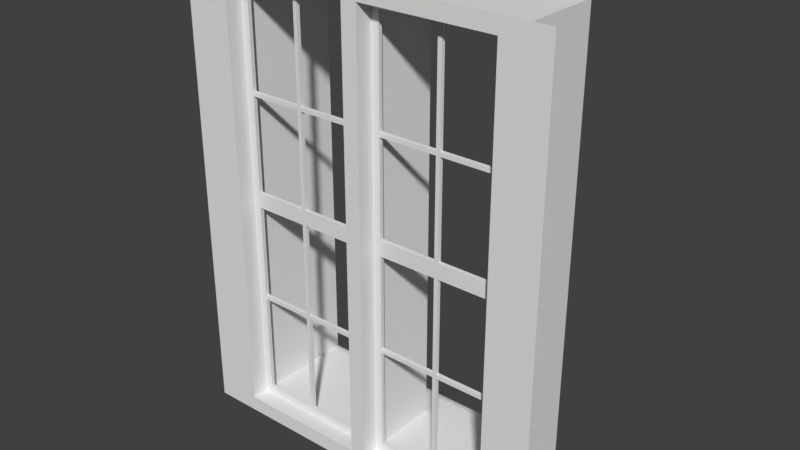 # Source: Fenster_Standard_1er_80cm.blend  (saved by Blender 2.79.0; exported with 4.5.12 LTS)
import bpy
from mathutils import Matrix  # noqa: F401  (used for matrix-valued properties, if any)

bpy.ops.wm.read_factory_settings(use_empty=True)
scene = bpy.context.scene
scene.name = 'Scene'

# ---- collections
col_collection_1 = bpy.data.collections.new('Collection 1'); scene.collection.children.link(col_collection_1)
col_collection_2 = bpy.data.collections.new('Collection 2'); scene.collection.children.link(col_collection_2)
col_collection_2.hide_render = True
col_collection_2.hide_viewport = True
col_referenz_bauplan_eg = bpy.data.collections.new('Referenz_Bauplan_EG')  # instanced only; not linked into the scene

# ---- materials (node trees are filled in below, after node groups)
mat_fenstergitter = bpy.data.materials.new('Fenstergitter')
mat_fensterrahmen = bpy.data.materials.new('Fensterrahmen')

# ---- material node trees

# ---- world
world_world = bpy.data.worlds.new('World'); scene.world = world_world
world_world.color = (0.05088, 0.05088, 0.05088)
world_world.use_sun_shadow = False
world_world.sun_shadow_jitter_overblur = 0.0
world_world.cycles.sampling_method = 'MANUAL'

# ---- meshes
me_fenster_mesh = bpy.data.meshes.new('Fenster_mesh')
me_fenster_mesh.from_pydata([(0.05, 0.0, 2.062), (0.05, 0.6, 0.0), (0.05, 0.0, 2.8), (0.05, 0.6, 2.8), (0.05, 0.0, 0.0), (0.05, 0.0, 2.088), (0.05, 0.1125, 2.062), (0.05, 0.1125, 2.8), (0.85, 0.1375, 2.8), (0.05, 0.1125, 2.088), (0.05, 0.1125, 0.0), (0.85, 0.1125, 2.8), (0.9, 0.1125, 2.062), (0.9, 0.1125, 2.088), (0.05, 0.1375, 2.8), (0.9, 0.1125, 2.8), (0.05, 0.1375, 0.0), (0.9, 0.1375, 2.8), (0.9, 0.1125, 0.0), (0.05, 0.1375, 2.088), (0.9, 0.1375, 0.0), (0.9, 0.1375, 2.062), (0.9, 0.1375, 2.088), (0.85, 0.1125, 2.062), (0.85, 0.1125, 2.088), (0.85, 0.1375, 2.088), (0.85, 0.1375, 2.062), (-2.98e-08, 0.0, 2.062), (-1.49e-08, 0.6, 0.0), (-2.98e-08, 0.6, 2.8), (0.05, 0.6, 2.75), (-2.98e-08, 0.0, 2.8), (-2.98e-08, 0.0, 2.088), (0.0, 0.0, 0.0), (0.9, 0.1375, 0.05), (0.9, 0.1125, 0.05), (0.85, 0.1125, 0.05), (0.05, 0.6, 0.05), (0.05, 0.0, 0.05), (0.05, 0.1125, 0.05), (0.05, 0.1375, 0.05), (0.0, 0.0, 0.05), (-1.49e-08, 0.6, 0.05), (0.85, 0.1125, 0.0), (0.85, 0.1375, 0.0), (0.85, 0.1375, 0.05), (0.05, 0.0, 2.75), (0.05, 0.1125, 2.75), (0.05, 0.1375, 2.75), (-2.98e-08, 0.6, 2.75), (-2.98e-08, 0.0, 2.75), (0.9, 0.1375, 2.75), (0.9, 0.1125, 2.75), (0.85, 0.1125, 2.75), (0.85, 0.1375, 2.75), (0.05, 0.6, 2.088), (-2.98e-08, 0.6, 2.088), (0.1, 0.1125, 2.088), (0.1, 0.1375, 2.088), (0.1, 0.1125, 2.8), (0.1, 0.1375, 2.8), (0.1, 0.1125, 0.0), (0.1, 0.1375, 0.05), (0.1, 0.1375, 0.0), (0.1, 0.1125, 0.05), (0.1, 0.1375, 2.062), (0.1, 0.1125, 2.062), (0.1, 0.1125, 2.75), (0.1, 0.1375, 2.75), (0.5, 0.1125, 2.8), (0.5, 0.1375, 2.8), (0.5, 0.1375, 2.75), (0.5, 0.1125, 2.75), (0.475, 0.1375, 2.8), (0.475, 0.1125, 2.8), (0.5, 0.1125, 2.088), (0.5, 0.1375, 2.088), (0.05, 0.1375, 2.062), (0.5, 0.1375, 2.062), (-2.98e-08, 0.6, 2.062), (0.05, 0.6, 2.062), (0.475, 0.1125, 2.088), (0.475, 0.1375, 2.088), (0.475, 0.1125, 0.0), (0.5, 0.1125, 0.0), (0.5, 0.1375, 0.05), (0.475, 0.1375, 0.05), (0.5, 0.1375, 0.0), (0.475, 0.1375, 0.0), (0.5, 0.1125, 0.05), (0.475, 0.1125, 0.05), (0.475, 0.1375, 2.062), (0.5, 0.1125, 2.062), (0.475, 0.1125, 2.062), (0.475, 0.1125, 2.75), (0.475, 0.1375, 2.75), (0.9, 0.1375, 0.7125), (0.9, 0.1375, 0.7375), (0.9, 0.1375, 1.35), (0.9, 0.1375, 1.45), (0.9, 0.1125, 0.7125), (0.9, 0.1125, 0.7375), (0.9, 0.1125, 1.35), (0.9, 0.1125, 1.45), (0.85, 0.1125, 1.45), (0.85, 0.1125, 1.35), (0.85, 0.1125, 0.7125), (0.85, 0.1375, 1.35), (0.85, 0.1375, 0.7125), (0.5, 0.1125, 0.7125), (0.5, 0.1125, 0.7375), (0.5, 0.1125, 1.35), (0.5, 0.1125, 1.45), (0.475, 0.1125, 1.45), (0.475, 0.1125, 1.35), (0.475, 0.1375, 0.7125), (0.475, 0.1375, 1.45), (0.5, 0.1375, 1.45), (0.5, 0.1375, 1.35), (0.5, 0.1375, 0.7375), (0.5, 0.1375, 0.7125), (0.05, 0.1125, 0.7125), (0.05, 0.1125, 0.7375), (0.05, 0.1125, 1.35), (0.05, 0.1125, 1.45), (0.05, 0.6, 1.45), (0.05, 0.6, 1.35), (0.05, 0.6, 0.7375), (0.05, 0.6, 0.7125), (0.05, 0.0, 1.45), (0.05, 0.0, 1.35), (0.05, 0.0, 0.7375), (0.05, 0.0, 0.7125), (-2.98e-08, 0.0, 1.45), (-2.98e-08, 0.0, 1.35), (0.0, 0.0, 0.7375), (0.0, 0.0, 0.7125), (-2.98e-08, 0.6, 1.45), (-2.98e-08, 0.6, 1.35), (-2.98e-08, 0.6, 0.7375), (-2.98e-08, 0.6, 0.7125), (0.1, 0.1125, 0.7125), (0.1, 0.1125, 0.7375), (0.1, 0.1125, 1.35), (0.1, 0.1125, 1.45), (0.05, 0.1375, 1.45), (0.05, 0.1375, 1.35), (0.05, 0.1375, 0.7375), (0.05, 0.1375, 0.7125), (0.1, 0.1375, 1.45), (0.1, 0.1375, 1.35), (0.1, 0.1375, 0.7375), (0.1, 0.1375, 0.7125), (0.475, 0.1125, 0.7125), (0.475, 0.1125, 0.7375), (0.475, 0.1375, 0.7375), (0.85, 0.1125, 0.7375), (0.85, 0.1375, 0.7375), (0.475, 0.1375, 1.35), (0.85, 0.1375, 1.45)], [], [(42, 37, 1, 28), (48, 30, 3, 14), (25, 26, 78, 76), (51, 54, 8, 17), (129, 124, 6, 0), (46, 47, 7, 2), (22, 21, 26, 25), (53, 52, 15, 11), (35, 36, 43, 18), (45, 34, 20, 44), (92, 78, 26, 23), (19, 58, 65, 77), (76, 75, 24, 25), (76, 78, 91, 82), (65, 58, 82, 91), (5, 32, 27, 0), (38, 41, 33, 4), (46, 50, 32, 5), (108, 96, 34, 45), (100, 106, 36, 35), (106, 108, 45, 36), (132, 136, 41, 38), (89, 84, 43, 36), (4, 10, 39, 38), (16, 1, 37, 40), (140, 128, 37, 42), (85, 89, 36, 45), (87, 85, 45, 44), (2, 31, 50, 46), (9, 19, 48, 47), (5, 9, 47, 46), (29, 3, 30, 49), (24, 13, 52, 53), (22, 25, 54, 51), (25, 24, 53, 54), (72, 71, 54, 53), (69, 72, 53, 11), (71, 70, 8, 54), (57, 58, 68, 67), (48, 14, 60, 68), (7, 47, 67, 59), (16, 40, 62, 63), (124, 144, 66, 6), (39, 10, 61, 64), (149, 145, 77, 65), (144, 149, 65, 66), (9, 57, 67, 47), (58, 19, 48, 68), (95, 73, 70, 71), (74, 94, 72, 69), (67, 68, 95, 94), (59, 67, 94, 74), (68, 60, 73, 95), (125, 137, 79, 80), (145, 125, 80, 77), (0, 6, 9, 5), (82, 81, 94, 95), (77, 80, 55, 19), (66, 65, 91, 93), (80, 79, 56, 55), (58, 57, 81, 82), (55, 56, 49, 30), (19, 55, 30, 48), (63, 62, 86, 88), (88, 86, 85, 87), (62, 64, 90, 86), (113, 112, 92, 93), (64, 61, 83, 90), (90, 83, 84, 89), (117, 116, 91, 78), (116, 113, 93, 91), (112, 117, 78, 92), (81, 75, 72, 94), (75, 76, 71, 72), (76, 82, 95, 71), (23, 26, 159, 104), (105, 107, 157, 156), (12, 23, 104, 103), (103, 104, 105, 102), (102, 105, 156, 101), (101, 156, 106, 100), (26, 21, 99, 159), (159, 99, 98, 107), (107, 98, 97, 157), (157, 97, 96, 108), (89, 85, 120, 109), (119, 110, 156, 157), (110, 119, 118, 111), (117, 112, 104, 159), (86, 90, 153, 115), (155, 154, 114, 158), (85, 86, 115, 120), (120, 115, 155, 119), (119, 155, 158, 118), (118, 158, 116, 117), (90, 89, 109, 153), (153, 109, 110, 154), (154, 110, 111, 114), (114, 111, 112, 113), (64, 62, 152, 141), (152, 151, 155, 115), (142, 151, 150, 143), (150, 149, 116, 158), (62, 40, 148, 152), (152, 148, 147, 151), (151, 147, 146, 150), (150, 146, 145, 149), (39, 64, 141, 121), (121, 141, 142, 122), (122, 142, 143, 123), (123, 143, 144, 124), (137, 125, 126, 138), (138, 126, 127, 139), (139, 127, 128, 140), (0, 27, 133, 129), (129, 133, 134, 130), (130, 134, 135, 131), (131, 135, 136, 132), (38, 39, 121, 132), (132, 121, 122, 131), (131, 122, 123, 130), (130, 123, 124, 129), (40, 37, 128, 148), (148, 128, 127, 147), (147, 127, 126, 146), (146, 126, 125, 145), (142, 141, 153, 154), (141, 152, 115, 153), (151, 142, 154, 155), (120, 119, 157, 108), (109, 120, 108, 106), (110, 109, 106, 156), (144, 143, 114, 113), (143, 150, 158, 114), (149, 144, 113, 116), (118, 117, 159, 107), (111, 118, 107, 105), (112, 111, 105, 104), (57, 9, 6, 66), (81, 93, 92, 75), (81, 57, 66, 93), (12, 13, 24, 23), (24, 75, 92, 23)])
_uv = me_fenster_mesh.uv_layers.new(name='UVMap')
_uv.uv.foreach_set('vector', [0.8845, 0.02128, 0.8668, 0.02128, 0.8668, 0.003546, 0.8845, 0.003546, 0.6705, 0.9787, 0.8348, 0.9787, 0.8348, 0.9965, 0.6705, 0.9965, 0.02131, 0.7438, 0.02131, 0.7349, 0.1456, 0.7349, 0.1456, 0.7438, 0.003552, 0.9787, 0.02131, 0.9787, 0.02131, 0.9965, 0.003552, 0.9965, 0.6217, 0.5177, 0.6616, 0.5177, 0.6616, 0.7349, 0.6217, 0.7349, 0.6217, 0.9787, 0.6616, 0.9787, 0.6616, 0.9965, 0.6217, 0.9965, 0.003552, 0.7438, 0.003552, 0.7349, 0.02131, 0.7349, 0.02131, 0.7438, 0.3304, 0.02128, 0.3126, 0.02128, 0.3126, 0.003546, 0.3304, 0.003546, 0.3126, 0.9787, 0.3304, 0.9787, 0.3304, 0.9965, 0.3126, 0.9965, 0.02131, 0.02128, 0.003552, 0.02128, 0.003552, 0.003546, 0.02131, 0.003546, 0.9805, 0.9326, 0.9716, 0.9326, 0.9716, 0.8085, 0.9805, 0.8085, 0.3055, 0.7438, 0.2877, 0.7438, 0.2877, 0.7349, 0.3055, 0.7349, 0.9805, 0.2677, 0.9716, 0.2677, 0.9716, 0.1436, 0.9805, 0.1436, 0.1456, 0.7438, 0.1456, 0.7349, 0.1545, 0.7349, 0.1545, 0.7438, 0.2877, 0.7349, 0.2877, 0.7438, 0.1545, 0.7438, 0.1545, 0.7349, 0.8419, 0.2562, 0.8597, 0.2562, 0.8597, 0.2651, 0.8419, 0.2651, 0.8419, 0.9787, 0.8597, 0.9787, 0.8597, 0.9965, 0.8419, 0.9965, 0.8419, 0.02128, 0.8597, 0.02128, 0.8597, 0.2562, 0.8419, 0.2562, 0.02131, 0.2562, 0.003552, 0.2562, 0.003552, 0.02128, 0.02131, 0.02128, 0.3126, 0.7438, 0.3304, 0.7438, 0.3304, 0.9787, 0.3126, 0.9787, 0.8917, 0.4876, 0.9005, 0.4876, 0.9005, 0.7225, 0.8917, 0.7225, 0.8419, 0.7438, 0.8597, 0.7438, 0.8597, 0.9787, 0.8419, 0.9787, 0.4547, 0.9787, 0.4547, 0.9965, 0.3304, 0.9965, 0.3304, 0.9787, 0.6217, 0.003546, 0.6616, 0.003546, 0.6616, 0.02128, 0.6217, 0.02128, 0.6705, 0.003546, 0.8348, 0.003546, 0.8348, 0.02128, 0.6705, 0.02128, 0.8845, 0.2562, 0.8668, 0.2562, 0.8668, 0.02128, 0.8845, 0.02128, 0.9805, 0.539, 0.9716, 0.539, 0.9716, 0.4149, 0.9805, 0.4149, 0.1456, 0.003546, 0.1456, 0.02128, 0.02131, 0.02128, 0.02131, 0.003546, 0.8419, 0.003546, 0.8597, 0.003546, 0.8597, 0.02128, 0.8419, 0.02128, 0.6616, 0.7438, 0.6705, 0.7438, 0.6705, 0.9787, 0.6616, 0.9787, 0.6217, 0.7438, 0.6616, 0.7438, 0.6616, 0.9787, 0.6217, 0.9787, 0.8845, 0.9965, 0.8668, 0.9965, 0.8668, 0.9787, 0.8845, 0.9787, 0.3304, 0.2562, 0.3126, 0.2562, 0.3126, 0.02128, 0.3304, 0.02128, 0.003552, 0.7438, 0.02131, 0.7438, 0.02131, 0.9787, 0.003552, 0.9787, 0.9165, 0.4805, 0.9076, 0.4805, 0.9076, 0.2456, 0.9165, 0.2456, 0.9964, 0.1277, 0.9876, 0.1277, 0.9876, 0.003546, 0.9964, 0.003546, 0.4547, 0.003546, 0.4547, 0.02128, 0.3304, 0.02128, 0.3304, 0.003546, 0.1456, 0.9787, 0.1456, 0.9965, 0.02131, 0.9965, 0.02131, 0.9787, 0.9165, 0.7225, 0.9076, 0.7225, 0.9076, 0.4876, 0.9165, 0.4876, 0.3055, 0.9787, 0.3055, 0.9965, 0.2877, 0.9965, 0.2877, 0.9787, 0.6146, 0.003546, 0.6146, 0.02128, 0.5968, 0.02128, 0.5968, 0.003546, 0.3055, 0.003546, 0.3055, 0.02128, 0.2877, 0.02128, 0.2877, 0.003546, 0.6146, 0.4823, 0.5968, 0.4823, 0.5968, 0.2651, 0.6146, 0.2651, 0.6146, 0.9787, 0.6146, 0.9965, 0.5968, 0.9965, 0.5968, 0.9787, 0.2877, 0.5177, 0.3055, 0.5177, 0.3055, 0.7349, 0.2877, 0.7349, 0.9485, 0.8936, 0.9396, 0.8936, 0.9396, 0.6764, 0.9485, 0.6764, 0.6146, 0.2562, 0.5968, 0.2562, 0.5968, 0.02128, 0.6146, 0.02128, 0.2877, 0.7438, 0.3055, 0.7438, 0.3055, 0.9787, 0.2877, 0.9787, 0.1545, 0.9787, 0.1545, 0.9965, 0.1456, 0.9965, 0.1456, 0.9787, 0.4636, 0.003546, 0.4636, 0.02128, 0.4547, 0.02128, 0.4547, 0.003546, 0.9645, 0.6968, 0.9556, 0.6968, 0.9556, 0.5638, 0.9645, 0.5638, 0.5968, 0.003546, 0.5968, 0.02128, 0.4636, 0.02128, 0.4636, 0.003546, 0.2877, 0.9787, 0.2877, 0.9965, 0.1545, 0.9965, 0.1545, 0.9787, 0.8668, 0.5177, 0.8845, 0.5177, 0.8845, 0.7349, 0.8668, 0.7349, 0.6705, 0.5177, 0.8348, 0.5177, 0.8348, 0.7349, 0.6705, 0.7349, 0.6217, 0.7349, 0.6616, 0.7349, 0.6616, 0.7438, 0.6217, 0.7438, 0.9005, 0.4805, 0.8917, 0.4805, 0.8917, 0.2456, 0.9005, 0.2456, 0.6705, 0.7349, 0.8348, 0.7349, 0.8348, 0.7438, 0.6705, 0.7438, 0.9645, 0.8369, 0.9556, 0.8369, 0.9556, 0.7039, 0.9645, 0.7039, 0.8668, 0.7349, 0.8845, 0.7349, 0.8845, 0.7438, 0.8668, 0.7438, 0.9645, 0.1365, 0.9556, 0.1365, 0.9556, 0.003546, 0.9645, 0.003546, 0.8668, 0.7438, 0.8845, 0.7438, 0.8845, 0.9787, 0.8668, 0.9787, 0.6705, 0.7438, 0.8348, 0.7438, 0.8348, 0.9787, 0.6705, 0.9787, 0.2877, 0.003546, 0.2877, 0.02128, 0.1545, 0.02128, 0.1545, 0.003546, 0.1545, 0.003546, 0.1545, 0.02128, 0.1456, 0.02128, 0.1456, 0.003546, 0.9645, 0.5567, 0.9556, 0.5567, 0.9556, 0.4238, 0.9645, 0.4238, 0.4636, 0.4823, 0.4547, 0.4823, 0.4547, 0.2651, 0.4636, 0.2651, 0.5968, 0.9787, 0.5968, 0.9965, 0.4636, 0.9965, 0.4636, 0.9787, 0.4636, 0.9787, 0.4636, 0.9965, 0.4547, 0.9965, 0.4547, 0.9787, 0.1456, 0.5177, 0.1545, 0.5177, 0.1545, 0.7349, 0.1456, 0.7349, 0.9485, 0.445, 0.9396, 0.445, 0.9396, 0.2278, 0.9485, 0.2278, 0.9236, 0.7119, 0.9325, 0.7119, 0.9325, 0.9291, 0.9236, 0.9291, 0.4636, 0.2562, 0.4547, 0.2562, 0.4547, 0.02128, 0.4636, 0.02128, 0.9325, 0.2385, 0.9236, 0.2385, 0.9236, 0.003546, 0.9325, 0.003546, 0.1456, 0.7438, 0.1545, 0.7438, 0.1545, 0.9787, 0.1456, 0.9787, 0.9236, 0.4876, 0.9325, 0.4876, 0.9325, 0.7048, 0.9236, 0.7048, 0.9076, 0.7296, 0.9165, 0.7296, 0.9165, 0.9468, 0.9076, 0.9468, 0.3126, 0.2651, 0.3304, 0.2651, 0.3304, 0.4823, 0.3126, 0.4823, 0.3126, 0.4823, 0.3304, 0.4823, 0.3304, 0.5177, 0.3126, 0.5177, 0.3126, 0.5177, 0.3304, 0.5177, 0.3304, 0.7349, 0.3126, 0.7349, 0.3126, 0.7349, 0.3304, 0.7349, 0.3304, 0.7438, 0.3126, 0.7438, 0.02131, 0.7349, 0.003552, 0.7349, 0.003552, 0.5177, 0.02131, 0.5177, 0.02131, 0.5177, 0.003552, 0.5177, 0.003552, 0.4823, 0.02131, 0.4823, 0.02131, 0.4823, 0.003552, 0.4823, 0.003552, 0.2651, 0.02131, 0.2651, 0.02131, 0.2651, 0.003552, 0.2651, 0.003552, 0.2562, 0.02131, 0.2562, 0.8917, 0.003546, 0.9005, 0.003546, 0.9005, 0.2385, 0.8917, 0.2385, 0.9805, 0.4078, 0.9716, 0.4078, 0.9716, 0.2837, 0.9805, 0.2837, 0.8917, 0.7296, 0.9005, 0.7296, 0.9005, 0.9468, 0.8917, 0.9468, 0.9805, 0.6702, 0.9716, 0.6702, 0.9716, 0.5461, 0.9805, 0.5461, 0.9165, 0.2385, 0.9076, 0.2385, 0.9076, 0.003546, 0.9165, 0.003546, 0.9485, 0.6693, 0.9396, 0.6693, 0.9396, 0.4521, 0.9485, 0.4521, 0.1456, 0.02128, 0.1545, 0.02128, 0.1545, 0.2562, 0.1456, 0.2562, 0.1456, 0.2562, 0.1545, 0.2562, 0.1545, 0.2651, 0.1456, 0.2651, 0.1456, 0.2651, 0.1545, 0.2651, 0.1545, 0.4823, 0.1456, 0.4823, 0.1456, 0.4823, 0.1545, 0.4823, 0.1545, 0.5177, 0.1456, 0.5177, 0.4636, 0.9787, 0.4547, 0.9787, 0.4547, 0.7438, 0.4636, 0.7438, 0.4636, 0.7438, 0.4547, 0.7438, 0.4547, 0.7349, 0.4636, 0.7349, 0.4636, 0.7349, 0.4547, 0.7349, 0.4547, 0.5177, 0.4636, 0.5177, 0.4636, 0.5177, 0.4547, 0.5177, 0.4547, 0.4823, 0.4636, 0.4823, 0.9325, 0.4805, 0.9236, 0.4805, 0.9236, 0.2456, 0.9325, 0.2456, 0.2877, 0.2562, 0.2877, 0.2651, 0.1545, 0.2651, 0.1545, 0.2562, 0.9396, 0.003546, 0.9485, 0.003546, 0.9485, 0.2207, 0.9396, 0.2207, 0.2877, 0.4823, 0.2877, 0.5177, 0.1545, 0.5177, 0.1545, 0.4823, 0.2877, 0.02128, 0.3055, 0.02128, 0.3055, 0.2562, 0.2877, 0.2562, 0.2877, 0.2562, 0.3055, 0.2562, 0.3055, 0.2651, 0.2877, 0.2651, 0.2877, 0.2651, 0.3055, 0.2651, 0.3055, 0.4823, 0.2877, 0.4823, 0.2877, 0.4823, 0.3055, 0.4823, 0.3055, 0.5177, 0.2877, 0.5177, 0.6146, 0.9787, 0.5968, 0.9787, 0.5968, 0.7438, 0.6146, 0.7438, 0.6146, 0.7438, 0.5968, 0.7438, 0.5968, 0.7349, 0.6146, 0.7349, 0.6146, 0.7349, 0.5968, 0.7349, 0.5968, 0.5177, 0.6146, 0.5177, 0.6146, 0.5177, 0.5968, 0.5177, 0.5968, 0.4823, 0.6146, 0.4823, 0.8845, 0.5177, 0.8668, 0.5177, 0.8668, 0.4823, 0.8845, 0.4823, 0.8845, 0.4823, 0.8668, 0.4823, 0.8668, 0.2651, 0.8845, 0.2651, 0.8845, 0.2651, 0.8668, 0.2651, 0.8668, 0.2562, 0.8845, 0.2562, 0.8419, 0.2651, 0.8597, 0.2651, 0.8597, 0.4823, 0.8419, 0.4823, 0.8419, 0.4823, 0.8597, 0.4823, 0.8597, 0.5177, 0.8419, 0.5177, 0.8419, 0.5177, 0.8597, 0.5177, 0.8597, 0.7349, 0.8419, 0.7349, 0.8419, 0.7349, 0.8597, 0.7349, 0.8597, 0.7438, 0.8419, 0.7438, 0.6217, 0.02128, 0.6616, 0.02128, 0.6616, 0.2562, 0.6217, 0.2562, 0.6217, 0.2562, 0.6616, 0.2562, 0.6616, 0.2651, 0.6217, 0.2651, 0.6217, 0.2651, 0.6616, 0.2651, 0.6616, 0.4823, 0.6217, 0.4823, 0.6217, 0.4823, 0.6616, 0.4823, 0.6616, 0.5177, 0.6217, 0.5177, 0.6705, 0.02128, 0.8348, 0.02128, 0.8348, 0.2562, 0.6705, 0.2562, 0.6705, 0.2562, 0.8348, 0.2562, 0.8348, 0.2651, 0.6705, 0.2651, 0.6705, 0.2651, 0.8348, 0.2651, 0.8348, 0.4823, 0.6705, 0.4823, 0.6705, 0.4823, 0.8348, 0.4823, 0.8348, 0.5177, 0.6705, 0.5177, 0.5968, 0.7349, 0.5968, 0.7438, 0.4636, 0.7438, 0.4636, 0.7349, 0.9645, 0.9769, 0.9556, 0.9769, 0.9556, 0.844, 0.9645, 0.844, 0.9645, 0.4167, 0.9556, 0.4167, 0.9556, 0.2837, 0.9645, 0.2837, 0.1456, 0.2562, 0.1456, 0.2651, 0.02131, 0.2651, 0.02131, 0.2562, 0.9805, 0.8014, 0.9716, 0.8014, 0.9716, 0.6773, 0.9805, 0.6773, 0.4547, 0.7349, 0.4547, 0.7438, 0.3304, 0.7438, 0.3304, 0.7349, 0.5968, 0.4823, 0.5968, 0.5177, 0.4636, 0.5177, 0.4636, 0.4823, 0.9805, 0.1365, 0.9716, 0.1365, 0.9716, 0.003546, 0.9805, 0.003546, 0.9645, 0.2766, 0.9556, 0.2766, 0.9556, 0.1436, 0.9645, 0.1436, 0.1456, 0.4823, 0.1456, 0.5177, 0.02131, 0.5177, 0.02131, 0.4823, 0.9964, 0.2589, 0.9876, 0.2589, 0.9876, 0.1348, 0.9964, 0.1348, 0.4547, 0.4823, 0.4547, 0.5177, 0.3304, 0.5177, 0.3304, 0.4823, 0.5968, 0.2562, 0.6146, 0.2562, 0.6146, 0.2651, 0.5968, 0.2651, 0.4636, 0.2562, 0.4636, 0.2651, 0.4547, 0.2651, 0.4547, 0.2562, 0.4636, 0.2562, 0.5968, 0.2562, 0.5968, 0.2651, 0.4636, 0.2651, 0.3126, 0.2651, 0.3126, 0.2562, 0.3304, 0.2562, 0.3304, 0.2651, 0.3304, 0.2562, 0.4547, 0.2562, 0.4547, 0.2651, 0.3304, 0.2651])
me_fenster_mesh.materials.append(mat_fenstergitter)
me_fenster_mesh.use_remesh_preserve_volume = False
me_fenster_mesh.use_remesh_preserve_attributes = False
me_fenster_mesh.use_mirror_vertex_groups = False
me_fenster_mesh.update()
me_fenster_rahmen_mesh = bpy.data.meshes.new('Fenster Rahmen_mesh')
me_fenster_rahmen_mesh.from_pydata([(0.9, 0.0, 0.0), (0.9, 0.0, 3.0), (0.9, 0.8, 0.0), (0.9, 0.8, 3.0), (0.9, 0.0, 2.9), (0.9, 0.8, 0.1), (0.9, 0.8, 2.9), (0.9, 0.0, 0.1), (1.192e-07, 0.0, 3.0), (0.0, 0.8, 3.0), (1.192e-07, 0.0, 2.9), (0.0, 0.8, 2.9), (1.192e-07, 0.0, 0.0), (0.0, 0.8, 0.0), (0.0, 0.8, 0.1), (1.192e-07, 0.0, 0.1), (1.2, 0.0, 0.0), (1.2, 0.0, 3.0), (1.2, 0.0, 2.9), (1.2, 0.0, 0.1)], [], [(7, 4, 6, 5), (11, 9, 3, 6), (10, 4, 1, 8), (4, 10, 11, 6), (13, 14, 5, 2), (12, 0, 7, 15), (15, 7, 5, 14), (0, 16, 19, 7), (7, 19, 18, 4), (4, 18, 17, 1)])
me_fenster_rahmen_mesh.materials.append(mat_fensterrahmen)
me_fenster_rahmen_mesh.use_remesh_preserve_volume = False
me_fenster_rahmen_mesh.use_remesh_preserve_attributes = False
me_fenster_rahmen_mesh.use_mirror_vertex_groups = False
me_fenster_rahmen_mesh.update()

# ---- objects
ob_fenster_mitte = bpy.data.objects.new('Fenster_Mitte', me_fenster_mesh)
ob_fenster_rahmen = bpy.data.objects.new('Fenster Rahmen', me_fenster_rahmen_mesh)
ob_referenz_bauplan_eg = bpy.data.objects.new('Referenz_Bauplan_EG', None)
ob_fenster = bpy.data.objects.new('Fenster', me_fenster_mesh)

# ---- transforms, parenting, visibility, modifiers, constraints
ob_fenster_mitte.location = (1.192e-07, 0.0, 0.1)
ob_fenster_mitte.lineart.crease_threshold = 0.0
_m = ob_fenster_mitte.modifiers.new('Mirror', 'MIRROR')
ob_fenster_rahmen.location = (0.0, 0.0, 0.0)
ob_fenster_rahmen.lineart.crease_threshold = 0.0
_m = ob_fenster_rahmen.modifiers.new('Mirror', 'MIRROR')
_m.use_clip = True
ob_referenz_bauplan_eg.location = (-8.694, 8.15, -2.412e-07)
ob_referenz_bauplan_eg.empty_image_offset = (0.0, 0.0)
ob_referenz_bauplan_eg.show_instancer_for_render = False
ob_referenz_bauplan_eg.instance_type = 'COLLECTION'
ob_referenz_bauplan_eg.lineart.crease_threshold = 0.0
ob_fenster.location = (0.0, 0.0, 0.0)
ob_fenster.lineart.crease_threshold = 0.0
_m = ob_fenster.modifiers.new('Mirror', 'MIRROR')
ob_referenz_bauplan_eg.instance_collection = col_referenz_bauplan_eg

# ---- collection membership
col_collection_1.objects.link(ob_fenster_mitte)
col_collection_1.objects.link(ob_fenster_rahmen)
col_collection_1.objects.link(ob_referenz_bauplan_eg)
col_collection_2.objects.link(ob_fenster)

# ---- scene / render settings (as saved in the file)
scene.frame_start = 1; scene.frame_end = 250; scene.frame_set(1)
scene.render.engine = 'BLENDER_EEVEE_NEXT'
scene.render.resolution_percentage = 50
scene.render.dither_intensity = 0.0
scene.cycles.use_denoising = False
scene.cycles.samples = 128
scene.cycles.sampling_pattern = 'TABULATED_SOBOL'
scene.cycles.use_adaptive_sampling = False
scene.cycles.use_light_tree = False
scene.cycles.blur_glossy = 0.0
scene.cycles.sample_clamp_indirect = 0.0
scene.view_settings.view_transform = 'Standard'
bpy.context.view_layer.update()

# ---- added for rendering (the .blend has no active camera and no usable light): camera, sun
cam_auto = bpy.data.cameras.new('AutoCamera')
cam_auto.lens = 50.0
cam_auto.sensor_width = 36.0
cam_auto.clip_end = 1000.0
ob_auto_camera = bpy.data.objects.new('AutoCamera', cam_auto)
scene.collection.objects.link(ob_auto_camera)
ob_auto_camera.location = (3.63084, -3.95701, 4.40468)
ob_auto_camera.rotation_euler = (1.09748, -7.21219e-08, 0.694738)
scene.camera = ob_auto_camera
light_auto_sun = bpy.data.lights.new('AutoSun', 'SUN')
light_auto_sun.energy = 3.0
light_auto_sun.angle = 0.0523599
ob_auto_sun = bpy.data.objects.new('AutoSun', light_auto_sun)
scene.collection.objects.link(ob_auto_sun)
ob_auto_sun.rotation_euler = (0.872665, 0.174533, 0.523599)
bpy.context.view_layer.update()
